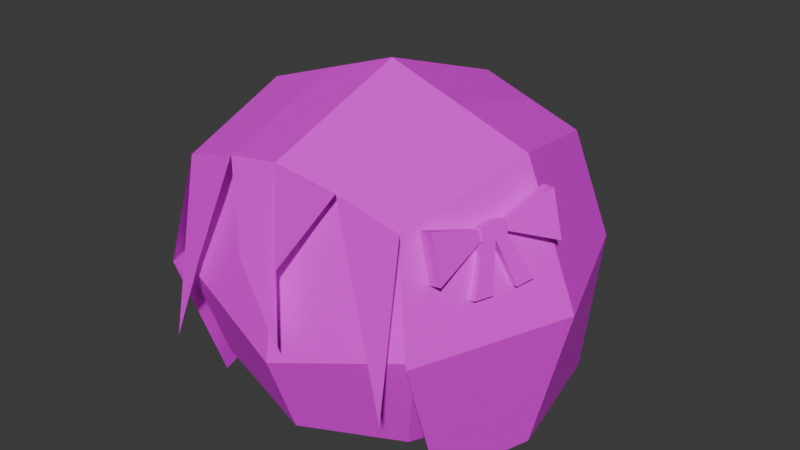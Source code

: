 # Source: head.blend  (saved by Blender 4.4.30; exported with 4.5.12 LTS)
import bpy
from mathutils import Matrix  # noqa: F401  (used for matrix-valued properties, if any)

bpy.ops.wm.read_factory_settings(use_empty=True)
scene = bpy.context.scene
scene.name = 'Scene'

# ---- collections
col_collection = bpy.data.collections.new('Collection'); scene.collection.children.link(col_collection)

# ---- images (referenced by path relative to the original .blend; pixels are not part of the script)
import os
ASSET_DIR = os.environ.get("B2B_ASSET_DIR", "")  # directory of the original .blend (textures are referenced by path, not embedded)
HERE = os.path.dirname(os.path.abspath(__file__))  # packed textures are extracted next to this script under _unpacked/

def load_image(name, relpath, width, height, colorspace="sRGB"):
    """Load a texture the original file referenced (path relative to the .blend, or extracted next to this script)."""
    p = next((c for c in (os.path.join(HERE, relpath), os.path.join(ASSET_DIR, relpath)) if relpath and os.path.exists(c)), "")
    if p:
        img = bpy.data.images.load(p, check_existing=True)
        img.name = name
    else:  # same state as the original file: an image datablock whose file is absent (Cycles renders it pink)
        img = bpy.data.images.new(name, width, height)
        img.source = "FILE"
        img.filepath = "//" + (relpath or name)
    img.colorspace_settings.name = colorspace
    return img
img_head_png = load_image('head.png', 'head.png', 1024, 1024, 'sRGB')

# ---- materials (node trees are filled in below, after node groups)
mat_material = bpy.data.materials.new('Material')
mat_material.alpha_threshold = 0.0
mat_material.roughness = 0.5
mat_material.line_color = (0.0, 0.0, 0.0, 1.0)

# ---- material node trees
mat_material.use_nodes = True; mat_material.node_tree.nodes.clear()
_N = mat_material.node_tree.nodes; _L = mat_material.node_tree.links
n0 = _N.new('ShaderNodeOutputMaterial'); n0.name = 'Material Output'; n0.location = (300, 300)
n1 = _N.new('ShaderNodeBsdfPrincipled'); n1.name = 'Principled BSDF'; n1.location = (10, 300)
n1.inputs[3].default_value = 1.45
n2 = _N.new('ShaderNodeTexImage'); n2.name = '画像テクスチャ'; n2.location = (-280, 280)
n2.image = img_head_png
_L.new(n1.outputs[0], n0.inputs[0])
_L.new(n2.outputs[0], n1.inputs[0])
n0.is_active_output = True

# ---- world
world_world = bpy.data.worlds.new('World'); scene.world = world_world
world_world.use_nodes = True; world_world.node_tree.nodes.clear()
_N = world_world.node_tree.nodes; _L = world_world.node_tree.links
n0 = _N.new('ShaderNodeOutputWorld'); n0.name = 'World Output'; n0.location = (300, 300)
n1 = _N.new('ShaderNodeBackground'); n1.name = 'Background'; n1.location = (10, 300)
n1.inputs[0].default_value = (0.05088, 0.05088, 0.05088, 1.0)
_L.new(n1.outputs[0], n0.inputs[0])
n0.is_active_output = True
world_world.color = (0.05088, 0.05088, 0.05088)
world_world.sun_shadow_jitter_overblur = 0.0

# ---- meshes
me_x = bpy.data.meshes.new('立方体')
me_x.from_pydata([(-0.6734, -0.6734, 0.2999), (-0.6734, -0.6734, 1.54), (-0.6734, 0.6734, 0.2999), (-0.6734, 0.6734, 1.54), (0.6734, -0.6734, 0.2999), (0.6734, -0.6734, 1.54), (0.6734, 0.6734, 0.2999), (0.6734, 0.6734, 1.54), (-0.8209, 7.66e-08, 0.164), (-0.8209, -0.8209, 0.92), (-0.8209, 1.908e-07, 1.676), (-0.8209, 0.8209, 0.92), (0.0, 0.8209, 0.164), (0.0, 0.8209, 1.676), (0.8209, 0.8209, 0.92), (0.8209, 7.66e-08, 0.164), (0.8209, 1.908e-07, 1.676), (0.8209, -0.8209, 0.92), (0.0, -0.8209, 0.164), (0.0, -0.8209, 1.676), (-1.131, 1.337e-07, 0.92), (0.0, 1.131, 0.92), (1.131, 1.337e-07, 0.92), (0.0, -1.006, 0.667), (0.0, 6.702e-08, 0.03711), (0.0, 2.123e-07, 1.961), (-0.8049, -0.5979, 0.06822), (-0.7114, -0.791, 1.561), (-0.8049, 0.7886, 0.06822), (-0.7114, 0.7114, 1.599), (0.8049, -0.5979, 0.06822), (0.7114, -0.791, 1.561), (0.8049, 0.7886, 0.06822), (0.7114, 0.7114, 1.599), (-0.9813, -0.01628, 0.06822), (-0.8326, -0.8925, 0.9198), (-0.8673, 1.957e-07, 1.742), (-0.8673, 0.8673, 0.9435), (0.0, 0.965, 0.06822), (0.0, 0.8673, 1.742), (0.8673, 0.8673, 0.9435), (0.9813, -0.01628, 0.06822), (0.8673, 1.957e-07, 1.742), (0.8326, -0.8925, 0.9223), (0.0, -0.8673, 1.742), (-1.194, 1.354e-07, 0.9435), (0.0, 1.194, 0.9435), (1.194, 1.354e-07, 0.9435), (0.1538, -1.065, 0.8287), (0.0, 2.185e-07, 2.043), (-0.7377, -0.9769, 0.5207), (0.772, -1.015, 0.6429), (0.4025, 0.8768, 0.06822), (0.3557, 0.7894, 1.67), (0.3557, -0.8292, 1.67), (0.4337, 1.031, 0.9435), (0.1252, -1.026, 1.256), (0.4337, 2.071e-07, 1.893), (-0.4025, 0.8768, 0.06822), (-0.3557, 0.7894, 1.67), (-0.3557, -0.8292, 1.67), (-0.4337, 1.031, 0.9435), (-0.4337, 2.071e-07, 1.893), (-0.1376, -1.011, 1.229), (0.5824, -0.9083, 1.022), (-0.5911, -0.9085, 1.013), (0.8696, -0.4187, 1.432), (0.8513, -0.4175, 1.499), (0.9229, -0.4349, 1.447), (0.9046, -0.4337, 1.514), (0.9454, -0.3646, 1.443), (0.9226, -0.3631, 1.527), (0.8921, -0.3484, 1.428), (0.8693, -0.3469, 1.512), (0.8992, -0.4399, 1.506), (0.914, -0.4408, 1.451), (0.8707, -0.4277, 1.439), (0.8559, -0.4267, 1.494), (0.8324, -0.7159, 1.584), (0.8988, -0.7216, 1.319), (0.8204, -0.7057, 1.297), (0.7539, -0.7, 1.562), (0.91, -0.2778, 1.441), (0.8918, -0.2766, 1.508), (0.9633, -0.294, 1.456), (0.9451, -0.2928, 1.523), (0.9439, -0.2839, 1.515), (0.9588, -0.2848, 1.461), (0.9155, -0.2717, 1.449), (0.9006, -0.2707, 1.503), (1.042, -0.02978, 1.623), (1.108, -0.03547, 1.359), (1.023, -0.0001358, 1.34), (0.9564, 0.005553, 1.605), (0.9908, -0.431, 1.182), (0.9588, -0.5346, 1.184), (0.9055, -0.5184, 1.169), (0.9375, -0.4148, 1.167), (1.043, -0.3084, 1.196), (0.9899, -0.2922, 1.181), (1.017, -0.19, 1.196), (1.07, -0.2062, 1.21)], [], [(0, 9, 20, 8), (9, 1, 10, 20), (20, 10, 3, 11), (8, 20, 11, 2), (2, 11, 21, 12), (11, 3, 13, 21), (21, 13, 7, 14), (12, 21, 14, 6), (6, 14, 22, 15), (14, 7, 16, 22), (22, 16, 5, 17), (15, 22, 17, 4), (4, 17, 23, 18), (17, 5, 19, 23), (23, 19, 1, 9), (18, 23, 9, 0), (2, 12, 24, 8), (12, 6, 15, 24), (24, 15, 4, 18), (8, 24, 18, 0), (7, 13, 25, 16), (13, 3, 10, 25), (25, 10, 1, 19), (16, 25, 19, 5), (26, 35, 45, 34), (35, 27, 36, 45), (45, 36, 29, 37), (34, 45, 37, 28), (58, 61, 46, 38), (61, 59, 39, 46), (55, 53, 33, 40), (52, 55, 40, 32), (32, 40, 47, 41), (40, 33, 42, 47), (47, 42, 31, 43), (41, 47, 43, 30), (51, 31, 54, 64), (63, 48, 44, 60), (53, 39, 49, 57), (59, 29, 36, 62), (62, 36, 27, 60), (57, 49, 44, 54), (42, 57, 54, 31), (33, 53, 57, 42), (48, 56, 54, 44), (38, 46, 55, 52), (46, 39, 53, 55), (49, 62, 60, 44), (39, 59, 62, 49), (65, 60, 27, 50), (37, 29, 59, 61), (28, 37, 61, 58), (70, 71, 69, 68), (69, 67, 77, 74), (69, 71, 73, 67), (66, 67, 73, 72), (74, 77, 81, 78), (68, 69, 74, 75), (67, 66, 76, 77), (66, 68, 75, 76), (79, 78, 81, 80), (75, 74, 78, 79), (77, 76, 80, 81), (76, 75, 79, 80), (70, 84, 85, 71), (85, 86, 89, 83), (85, 83, 73, 71), (82, 72, 73, 83), (86, 90, 93, 89), (84, 87, 86, 85), (83, 89, 88, 82), (82, 88, 87, 84), (91, 92, 93, 90), (87, 91, 90, 86), (89, 93, 92, 88), (88, 92, 91, 87), (94, 95, 96, 97), (68, 95, 94, 70), (66, 96, 95, 68), (72, 97, 96, 66), (70, 94, 97, 72), (98, 99, 100, 101), (72, 99, 98, 70), (82, 100, 99, 72), (84, 101, 100, 82), (70, 98, 101, 84)])
me_x.polygons.foreach_set('use_smooth', [True] * 86)
_k = set([(0, 8), (0, 9), (0, 18), (1, 9), (1, 10), (1, 19), (2, 8), (2, 11), (2, 12), (3, 10), (3, 11), (3, 13), (4, 15), (4, 17), (4, 18), (5, 16), (5, 17), (5, 19), (6, 12), (6, 14), (6, 15), (7, 13), (7, 14), (7, 16), (8, 20), (8, 24), (9, 20), (9, 23), (10, 20), (10, 25), (11, 20), (11, 21), (12, 21), (12, 24), (13, 21), (13, 25), (14, 21), (14, 22), (15, 22), (15, 24), (16, 22), (16, 25), (17, 22), (17, 23), (18, 23), (18, 24), (19, 23), (19, 25), (27, 36), (27, 60), (28, 37), (29, 36), (29, 37), (29, 59), (31, 42), (31, 54), (32, 40), (33, 40), (33, 42), (33, 53), (34, 45), (35, 45), (36, 45), (36, 62), (37, 45), (37, 61), (38, 46), (39, 46), (39, 49), (39, 53), (39, 59), (40, 47), (40, 55), (41, 47), (42, 47), (42, 57), (43, 47), (44, 48), (44, 49), (44, 54), (44, 60), (46, 55), (46, 61), (49, 57), (49, 62), (52, 55), (53, 55), (53, 57), (54, 57), (58, 61), (59, 61), (59, 62), (60, 62), (66, 67), (66, 68), (66, 72), (66, 76), (66, 96), (67, 69), (67, 73), (67, 77), (68, 69), (68, 70), (68, 75), (68, 95), (69, 71), (69, 74), (70, 72), (70, 84), (70, 94), (70, 98), (71, 73), (71, 85), (72, 82), (72, 97), (72, 99), (73, 83), (74, 75), (74, 77), (74, 78), (75, 76), (75, 79), (76, 77), (76, 80), (77, 81), (78, 79), (78, 81), (79, 80), (80, 81), (82, 83), (82, 84), (82, 88), (82, 100), (83, 85), (83, 89), (84, 85), (84, 87), (84, 101), (85, 86), (86, 87), (86, 89), (86, 90), (87, 88), (87, 91), (88, 89), (88, 92), (89, 93), (90, 91), (90, 93), (91, 92), (92, 93), (94, 95), (94, 97), (95, 96), (96, 97), (98, 99), (98, 101), (99, 100), (100, 101)])
me_x.attributes.new('sharp_edge', 'BOOLEAN', 'EDGE').data.foreach_set('value', [ (min(e.vertices), max(e.vertices)) in _k for e in me_x.edges])
_uv = me_x.uv_layers.new(name='UVMap')
_uv.uv.foreach_set('vector', [0.5378, 0.4771, 0.5904, 0.4596, 0.6005, 0.5269, 0.5378, 0.5363, 0.5904, 0.4596, 0.6457, 0.461, 0.6631, 0.5176, 0.6005, 0.5269, 0.6005, 0.5269, 0.6631, 0.5176, 0.6631, 0.5767, 0.6106, 0.5943, 0.5378, 0.5363, 0.6005, 0.5269, 0.6106, 0.5943, 0.5552, 0.5929, 0.6906, 0.08332, 0.7431, 0.06575, 0.7532, 0.1331, 0.6906, 0.1425, 0.7431, 0.06575, 0.7985, 0.06715, 0.8158, 0.1237, 0.7532, 0.1331, 0.7532, 0.1331, 0.8158, 0.1237, 0.8158, 0.1829, 0.7633, 0.2005, 0.6906, 0.1425, 0.7532, 0.1331, 0.7633, 0.2005, 0.708, 0.1991, 0.1736, 0.7282, 0.1183, 0.7296, 0.1284, 0.6622, 0.191, 0.6716, 0.1183, 0.7296, 0.06575, 0.712, 0.06575, 0.6528, 0.1284, 0.6622, 0.1284, 0.6622, 0.06575, 0.6528, 0.0831, 0.5962, 0.1385, 0.5948, 0.191, 0.6716, 0.1284, 0.6622, 0.1385, 0.5948, 0.191, 0.6124, 0.9311, 0.47, 0.9417, 0.5228, 0.8746, 0.5044, 0.8745, 0.4622, 0.9417, 0.5228, 0.9322, 0.5759, 0.8748, 0.586, 0.8746, 0.5044, 0.8746, 0.5044, 0.8748, 0.586, 0.8174, 0.5762, 0.8076, 0.5231, 0.8745, 0.4622, 0.8746, 0.5044, 0.8076, 0.5231, 0.818, 0.4703, 0.824, 0.7258, 0.8811, 0.7258, 0.8688, 0.7913, 0.8033, 0.779, 0.8811, 0.7258, 0.9343, 0.7465, 0.9343, 0.8036, 0.8688, 0.7913, 0.8688, 0.7913, 0.9343, 0.8036, 0.9135, 0.8568, 0.8565, 0.8568, 0.8033, 0.779, 0.8688, 0.7913, 0.8565, 0.8568, 0.8033, 0.8361, 0.5378, 0.84, 0.5378, 0.7812, 0.6048, 0.7928, 0.5932, 0.8597, 0.5378, 0.7812, 0.5576, 0.7258, 0.6164, 0.7258, 0.6048, 0.7928, 0.6048, 0.7928, 0.6164, 0.7258, 0.6718, 0.7456, 0.6718, 0.8044, 0.5932, 0.8597, 0.6048, 0.7928, 0.6718, 0.8044, 0.652, 0.8597, 0.1384, 0.06575, 0.234, 0.1014, 0.1717, 0.1631, 0.1036, 0.1221, 0.234, 0.1014, 0.2751, 0.1639, 0.2117, 0.2028, 0.1717, 0.1631, 0.1717, 0.1631, 0.2117, 0.2028, 0.181, 0.227, 0.1449, 0.2177, 0.1036, 0.1221, 0.1717, 0.1631, 0.1449, 0.2177, 0.06708, 0.2045, 0.06575, 0.2487, 0.1421, 0.2469, 0.1461, 0.2741, 0.07044, 0.2921, 0.1421, 0.2469, 0.1848, 0.2452, 0.189, 0.2638, 0.1461, 0.2741, 0.1548, 0.3002, 0.1937, 0.2823, 0.1985, 0.3002, 0.1705, 0.3249, 0.08589, 0.333, 0.1548, 0.3002, 0.1705, 0.3249, 0.1071, 0.3718, 0.1071, 0.3718, 0.1705, 0.3249, 0.2191, 0.3615, 0.1769, 0.4288, 0.1705, 0.3249, 0.1985, 0.3002, 0.2369, 0.3079, 0.2191, 0.3615, 0.2191, 0.3615, 0.2369, 0.3079, 0.311, 0.314, 0.3027, 0.388, 0.1769, 0.4288, 0.2191, 0.3615, 0.3027, 0.388, 0.2335, 0.4633, 0.4064, 0.3552, 0.311, 0.314, 0.314, 0.273, 0.3727, 0.321, 0.3542, 0.2066, 0.4064, 0.2275, 0.3049, 0.2361, 0.2963, 0.199, 0.1937, 0.2823, 0.189, 0.2638, 0.2349, 0.2528, 0.2385, 0.2797, 0.1848, 0.2452, 0.181, 0.227, 0.2117, 0.2028, 0.226, 0.2272, 0.226, 0.2272, 0.2117, 0.2028, 0.2751, 0.1639, 0.2963, 0.199, 0.2385, 0.2797, 0.2349, 0.2528, 0.3049, 0.2361, 0.314, 0.273, 0.2369, 0.3079, 0.2385, 0.2797, 0.314, 0.273, 0.311, 0.314, 0.1985, 0.3002, 0.1937, 0.2823, 0.2385, 0.2797, 0.2369, 0.3079, 0.4064, 0.2275, 0.3599, 0.2388, 0.314, 0.273, 0.3049, 0.2361, 0.07044, 0.2921, 0.1461, 0.2741, 0.1548, 0.3002, 0.08589, 0.333, 0.1461, 0.2741, 0.189, 0.2638, 0.1937, 0.2823, 0.1548, 0.3002, 0.2349, 0.2528, 0.226, 0.2272, 0.2963, 0.199, 0.3049, 0.2361, 0.189, 0.2638, 0.1848, 0.2452, 0.226, 0.2272, 0.2349, 0.2528, 0.3269, 0.1284, 0.2963, 0.199, 0.2751, 0.1639, 0.3525, 0.0776, 0.1449, 0.2177, 0.181, 0.227, 0.1848, 0.2452, 0.1421, 0.2469, 0.06708, 0.2045, 0.1449, 0.2177, 0.1421, 0.2469, 0.06575, 0.2487, 0.3439, 0.8154, 0.3509, 0.8154, 0.3502, 0.8213, 0.3446, 0.8213, 0.5544, 0.2024, 0.559, 0.2024, 0.5586, 0.2032, 0.5548, 0.2032, 0.5544, 0.2024, 0.5544, 0.1964, 0.5591, 0.1965, 0.559, 0.2024, 0.3346, 0.6305, 0.329, 0.6305, 0.3283, 0.6246, 0.3353, 0.6246, 0.5548, 0.2032, 0.5586, 0.2032, 0.5584, 0.2274, 0.5517, 0.2268, 0.3446, 0.8213, 0.3502, 0.8213, 0.3496, 0.8221, 0.3451, 0.8221, 0.329, 0.6305, 0.3346, 0.6305, 0.3341, 0.6313, 0.3295, 0.6313, 0.5521, 0.2752, 0.5475, 0.2744, 0.5481, 0.2737, 0.5518, 0.2744, 0.5501, 0.2487, 0.5517, 0.2268, 0.5584, 0.2274, 0.5568, 0.2493, 0.3451, 0.8221, 0.3496, 0.8221, 0.3566, 0.8448, 0.3346, 0.8448, 0.3295, 0.6313, 0.3341, 0.6313, 0.3445, 0.6546, 0.3225, 0.6544, 0.5518, 0.2744, 0.5481, 0.2737, 0.5501, 0.2487, 0.5568, 0.2493, 0.3439, 0.8154, 0.3446, 0.8095, 0.3502, 0.8095, 0.3509, 0.8154, 0.5545, 0.1905, 0.5549, 0.1896, 0.5587, 0.1897, 0.5591, 0.1905, 0.5545, 0.1905, 0.5591, 0.1905, 0.5591, 0.1965, 0.5544, 0.1964, 0.3346, 0.6187, 0.3353, 0.6246, 0.3283, 0.6246, 0.329, 0.6187, 0.5549, 0.1896, 0.5513, 0.1663, 0.5589, 0.1655, 0.5587, 0.1897, 0.3446, 0.8095, 0.3452, 0.8087, 0.3497, 0.8087, 0.3502, 0.8095, 0.329, 0.6187, 0.3295, 0.6179, 0.3341, 0.6179, 0.3346, 0.6187, 0.5515, 0.1181, 0.5512, 0.119, 0.5475, 0.1197, 0.5469, 0.1189, 0.5483, 0.1445, 0.5559, 0.1437, 0.5589, 0.1655, 0.5513, 0.1663, 0.3452, 0.8087, 0.3346, 0.7862, 0.3566, 0.7861, 0.3497, 0.8087, 0.3295, 0.6179, 0.3225, 0.5948, 0.3445, 0.595, 0.3341, 0.6179, 0.5512, 0.119, 0.5559, 0.1437, 0.5483, 0.1445, 0.5475, 0.1197, 0.5423, 0.3056, 0.5439, 0.297, 0.5485, 0.2979, 0.5469, 0.3065, 0.3446, 0.8213, 0.3231, 0.8293, 0.3225, 0.8206, 0.3439, 0.8154, 0.5521, 0.2752, 0.5485, 0.2979, 0.5439, 0.297, 0.5475, 0.2744, 0.3353, 0.6246, 0.3567, 0.63, 0.356, 0.6387, 0.3346, 0.6305, 0.5378, 0.3272, 0.5423, 0.3056, 0.5469, 0.3065, 0.5424, 0.3281, 0.5407, 0.08826, 0.5453, 0.08746, 0.5467, 0.09595, 0.5421, 0.09674, 0.5424, 0.06575, 0.5453, 0.08746, 0.5407, 0.08826, 0.5378, 0.06654, 0.3346, 0.6187, 0.3558, 0.6107, 0.3565, 0.6193, 0.3353, 0.6246, 0.5469, 0.1189, 0.5421, 0.09674, 0.5467, 0.09595, 0.5515, 0.1181, 0.3439, 0.8154, 0.3227, 0.8099, 0.3235, 0.8013, 0.3446, 0.8095])
me_x.materials.append(mat_material)
me_x.update()
me_x.normals_split_custom_set([tuple(v) for v in zip(*[iter([-0.894, -0.3035, -0.3296, -0.894, -0.3035, -0.3296, -0.894, -0.3035, -0.3296, -0.894, -0.3035, -0.3296, -0.894, -0.3035, 0.3296, -0.894, -0.3035, 0.3296, -0.894, -0.3035, 0.3296, -0.894, -0.3035, 0.3296, -0.894, 0.3035, 0.3296, -0.894, 0.3035, 0.3296, -0.894, 0.3035, 0.3296, -0.894, 0.3035, 0.3296, -0.894, 0.3035, -0.3296, -0.894, 0.3035, -0.3296, -0.894, 0.3035, -0.3296, -0.894, 0.3035, -0.3296, -0.3035, 0.894, -0.3296, -0.3035, 0.894, -0.3296, -0.3035, 0.894, -0.3296, -0.3035, 0.894, -0.3296, -0.3035, 0.894, 0.3296, -0.3035, 0.894, 0.3296, -0.3035, 0.894, 0.3296, -0.3035, 0.894, 0.3296, 0.3035, 0.894, 0.3296, 0.3035, 0.894, 0.3296, 0.3035, 0.894, 0.3296, 0.3035, 0.894, 0.3296, 0.3035, 0.894, -0.3296, 0.3035, 0.894, -0.3296, 0.3035, 0.894, -0.3296, 0.3035, 0.894, -0.3296, 0.894, 0.3035, -0.3296, 0.894, 0.3035, -0.3296, 0.894, 0.3035, -0.3296, 0.894, 0.3035, -0.3296, 0.894, 0.3035, 0.3296, 0.894, 0.3035, 0.3296, 0.894, 0.3035, 0.3296, 0.894, 0.3035, 0.3296, 0.894, -0.3035, 0.3296, 0.894, -0.3035, 0.3296, 0.894, -0.3035, 0.3296, 0.894, -0.3035, 0.3296, 0.894, -0.3035, -0.3296, 0.894, -0.3035, -0.3296, 0.894, -0.3035, -0.3296, 0.894, -0.3035, -0.3296, 0.2822, -0.9091, -0.3064, 0.2822, -0.9091, -0.3064, 0.2822, -0.9091, -0.3064, 0.2822, -0.9091, -0.3064, 0.1964, -0.9571, 0.2132, 0.1964, -0.9571, 0.2132, 0.1964, -0.9571, 0.2132, 0.1964, -0.9571, 0.2132, -0.1964, -0.9571, 0.2132, -0.1964, -0.9571, 0.2132, -0.1964, -0.9571, 0.2132, -0.1964, -0.9571, 0.2132, -0.2822, -0.9091, -0.3064, -0.2822, -0.9091, -0.3064, -0.2822, -0.9091, -0.3064, -0.2822, -0.9091, -0.3064, -0.1881, 0.1881, -0.964, -0.1881, 0.1881, -0.964, -0.1881, 0.1881, -0.964, -0.1881, 0.1881, -0.964, 0.1881, 0.1881, -0.964, 0.1881, 0.1881, -0.964, 0.1881, 0.1881, -0.964, 0.1881, 0.1881, -0.964, 0.1881, -0.1881, -0.964, 0.1881, -0.1881, -0.964, 0.1881, -0.1881, -0.964, 0.1881, -0.1881, -0.964, -0.1881, -0.1881, -0.964, -0.1881, -0.1881, -0.964, -0.1881, -0.1881, -0.964, -0.1881, -0.1881, -0.964, 0.2859, 0.2859, 0.9146, 0.2859, 0.2859, 0.9146, 0.2859, 0.2859, 0.9146, 0.2859, 0.2859, 0.9146, -0.2859, 0.2859, 0.9146, -0.2859, 0.2859, 0.9146, -0.2859, 0.2859, 0.9146, -0.2859, 0.2859, 0.9146, -0.2859, -0.2859, 0.9146, -0.2859, -0.2859, 0.9146, -0.2859, -0.2859, 0.9146, -0.2859, -0.2859, 0.9146, 0.2859, -0.2859, 0.9146, 0.2859, -0.2859, 0.9146, 0.2859, -0.2859, 0.9146, 0.2859, -0.2859, 0.9146, -0.9244, -0.3346, -0.1829, -0.9244, -0.3346, -0.1829, -0.9244, -0.3346, -0.1829, -0.9244, -0.3346, -0.1829, -0.9001, -0.3137, 0.3024, -0.9001, -0.3137, 0.3024, -0.9001, -0.3137, 0.3024, -0.9001, -0.3137, 0.3024, -0.894, 0.3035, 0.3296, -0.894, 0.3035, 0.3296, -0.894, 0.3035, 0.3296, -0.894, 0.3035, 0.3296, -0.9445, 0.2844, -0.1641, -0.9445, 0.2844, -0.1641, -0.9445, 0.2844, -0.1641, -0.9445, 0.2844, -0.1641, -0.2819, 0.9361, -0.2101, -0.2819, 0.9361, -0.2101, -0.2819, 0.9361, -0.2101, -0.2819, 0.9361, -0.2101, -0.3031, 0.8878, 0.3464, -0.3031, 0.8878, 0.3464, -0.3031, 0.8878, 0.3464, -0.3031, 0.8878, 0.3464, 0.3038, 0.9007, 0.3104, 0.3038, 0.9007, 0.3104, 0.3038, 0.9007, 0.3104, 0.3038, 0.9007, 0.3104, 0.2854, 0.9479, -0.1413, 0.2854, 0.9479, -0.1413, 0.2854, 0.9479, -0.1413, 0.2854, 0.9479, -0.1413, 0.9445, 0.2844, -0.1641, 0.9445, 0.2844, -0.1641, 0.9445, 0.2844, -0.1641, 0.9445, 0.2844, -0.1641, 0.894, 0.3035, 0.3296, 0.894, 0.3035, 0.3296, 0.894, 0.3035, 0.3296, 0.894, 0.3035, 0.3296, 0.9001, -0.3133, 0.3029, 0.9001, -0.3133, 0.3029, 0.9001, -0.3133, 0.3029, 0.9001, -0.3133, 0.3029, 0.9244, -0.3349, -0.1827, 0.9244, -0.3349, -0.1827, 0.9244, -0.3349, -0.1827, 0.9244, -0.3349, -0.1827, 0.05589, -0.9783, 0.1996, 0.05589, -0.9783, 0.1996, 0.05589, -0.9783, 0.1996, 0.05589, -0.9783, 0.1996, -0.0005039, -0.9629, 0.2699, -0.0005039, -0.9629, 0.2699, -0.0005039, -0.9629, 0.2699, -0.0005039, -0.9629, 0.2699, 0.2861, 0.301, 0.9097, 0.2861, 0.301, 0.9097, 0.2861, 0.301, 0.9097, 0.2861, 0.301, 0.9097, -0.2857, 0.2688, 0.9198, -0.2857, 0.2688, 0.9198, -0.2857, 0.2688, 0.9198, -0.2857, 0.2688, 0.9198, -0.3131, -0.272, 0.9099, -0.3131, -0.272, 0.9099, -0.3131, -0.272, 0.9099, -0.3131, -0.272, 0.9099, 0.2723, -0.2952, 0.9158, 0.2723, -0.2952, 0.9158, 0.2723, -0.2952, 0.9158, 0.2723, -0.2952, 0.9158, 0.3131, -0.272, 0.9099, 0.3131, -0.272, 0.9099, 0.3131, -0.272, 0.9099, 0.3131, -0.272, 0.9099, 0.2857, 0.2688, 0.9198, 0.2857, 0.2688, 0.9198, 0.2857, 0.2688, 0.9198, 0.2857, 0.2688, 0.9198, -0.08859, -0.9533, 0.2888, -0.08859, -0.9533, 0.2888, -0.08859, -0.9533, 0.2888, -0.08859, -0.9533, 0.2888, 0.2819, 0.9361, -0.2101, 0.2819, 0.9361, -0.2101, 0.2819, 0.9361, -0.2101, 0.2819, 0.9361, -0.2101, 0.3031, 0.8878, 0.3464, 0.3031, 0.8878, 0.3464, 0.3031, 0.8878, 0.3464, 0.3031, 0.8878, 0.3464, -0.2723, -0.2952, 0.9158, -0.2723, -0.2952, 0.9158, -0.2723, -0.2952, 0.9158, -0.2723, -0.2952, 0.9158, -0.2861, 0.301, 0.9097, -0.2861, 0.301, 0.9097, -0.2861, 0.301, 0.9097, -0.2861, 0.301, 0.9097, -0.1517, -0.9728, 0.1754, -0.1517, -0.9728, 0.1754, -0.1517, -0.9728, 0.1754, -0.1517, -0.9728, 0.1754, -0.3038, 0.9007, 0.3104, -0.3038, 0.9007, 0.3104, -0.3038, 0.9007, 0.3104, -0.3038, 0.9007, 0.3104, -0.2854, 0.9479, -0.1413, -0.2854, 0.9479, -0.1413, -0.2854, 0.9479, -0.1413, -0.2854, 0.9479, -0.1413, 0.9247, -0.281, 0.257, 0.9247, -0.281, 0.257, 0.9247, -0.281, 0.257, 0.9247, -0.281, 0.257, -0.3782, -0.5992, 0.7056, -0.3782, -0.5992, 0.7056, -0.3782, -0.5992, 0.7056, -0.3782, -0.5992, 0.7056, -0.2933, -0.09522, 0.9513, -0.2933, -0.09522, 0.9513, -0.2933, -0.09522, 0.9513, -0.2933, -0.09522, 0.9513, -0.9247, 0.281, -0.257, -0.9247, 0.281, -0.257, -0.9247, 0.281, -0.257, -0.9247, 0.281, -0.257, -0.1874, 0.3051, 0.9337, -0.1874, 0.3051, 0.9337, -0.1874, 0.3051, 0.9337, -0.1874, 0.3051, 0.9337, 0.6063, -0.7749, 0.1788, 0.6063, -0.7749, 0.1788, 0.6063, -0.7749, 0.1788, 0.6063, -0.7749, 0.1788, -0.9181, -0.3117, -0.2448, -0.9181, -0.3117, -0.2448, -0.9181, -0.3117, -0.2448, -0.9181, -0.3117, -0.2448, 0.02677, -0.6252, -0.78, 0.02677, -0.6252, -0.78, 0.02677, -0.6252, -0.78, 0.02677, -0.6252, -0.78, -0.1911, -0.9812, -0.02694, -0.1911, -0.9812, -0.02694, -0.1911, -0.9812, -0.02694, -0.1911, -0.9812, -0.02694, 0.9549, -0.1647, 0.2469, 0.9549, -0.1647, 0.2469, 0.9549, -0.1647, 0.2469, 0.9549, -0.1647, 0.2469, -0.9264, 0.2883, -0.2422, -0.9264, 0.2883, -0.2422, -0.9264, 0.2883, -0.2422, -0.9264, 0.2883, -0.2422, 0.3317, 0.3839, -0.8617, 0.3317, 0.3839, -0.8617, 0.3317, 0.3839, -0.8617, 0.3317, 0.3839, -0.8617, 0.9247, -0.281, 0.257, 0.9247, -0.281, 0.257, 0.9247, -0.281, 0.257, 0.9247, -0.281, 0.257, -0.02677, 0.6252, 0.78, -0.02677, 0.6252, 0.78, -0.02677, 0.6252, 0.78, -0.02677, 0.6252, 0.78, -0.229, 0.1288, 0.9649, -0.229, 0.1288, 0.9649, -0.229, 0.1288, 0.9649, -0.229, 0.1288, 0.9649, -0.9247, 0.281, -0.257, -0.9247, 0.281, -0.257, -0.9247, 0.281, -0.257, -0.9247, 0.281, -0.257, -0.3182, -0.2667, 0.9097, -0.3182, -0.2667, 0.9097, -0.3182, -0.2667, 0.9097, -0.3182, -0.2667, 0.9097, 0.9181, 0.3117, 0.2448, 0.9181, 0.3117, 0.2448, 0.9181, 0.3117, 0.2448, 0.9181, 0.3117, 0.2448, -0.6063, 0.7749, -0.1788, -0.6063, 0.7749, -0.1788, -0.6063, 0.7749, -0.1788, -0.6063, 0.7749, -0.1788, 0.3782, 0.5992, -0.7056, 0.3782, 0.5992, -0.7056, 0.3782, 0.5992, -0.7056, 0.3782, 0.5992, -0.7056, 0.3687, 0.9267, 0.07273, 0.3687, 0.9267, 0.07273, 0.3687, 0.9267, 0.07273, 0.3687, 0.9267, 0.07273, 0.8724, -0.4305, 0.2314, 0.8724, -0.4305, 0.2314, 0.8724, -0.4305, 0.2314, 0.8724, -0.4305, 0.2314, -0.9305, 0.274, -0.243, -0.9305, 0.274, -0.243, -0.9305, 0.274, -0.243, -0.9305, 0.274, -0.243, 0.06657, -0.4021, -0.9132, 0.06657, -0.4021, -0.9132, 0.06657, -0.4021, -0.9132, 0.06657, -0.4021, -0.9132, 0.2402, -0.09322, -0.9662, 0.2402, -0.09322, -0.9662, 0.2402, -0.09322, -0.9662, 0.2402, -0.09322, -0.9662, 0.9301, -0.2835, 0.2338, 0.9301, -0.2835, 0.2338, 0.9301, -0.2835, 0.2338, 0.9301, -0.2835, 0.2338, -0.351, -0.8907, 0.2891, -0.351, -0.8907, 0.2891, -0.351, -0.8907, 0.2891, -0.351, -0.8907, 0.2891, -0.9301, 0.2835, -0.2338, -0.9301, 0.2835, -0.2338, -0.9301, 0.2835, -0.2338, -0.9301, 0.2835, -0.2338, 0.331, 0.9267, -0.1779, 0.331, 0.9267, -0.1779, 0.331, 0.9267, -0.1779, 0.331, 0.9267, -0.1779, 0.2844, 0.06077, -0.9568, 0.2844, 0.06077, -0.9568, 0.2844, 0.06077, -0.9568, 0.2844, 0.06077, -0.9568, -0.2026, -0.9345, -0.2928, -0.2026, -0.9345, -0.2928, -0.2026, -0.9345, -0.2928, -0.2026, -0.9345, -0.2928, -0.9119, 0.2838, -0.2963, -0.9119, 0.2838, -0.2963, -0.9119, 0.2838, -0.2963, -0.9119, 0.2838, -0.2963, 0.1647, 0.9036, 0.3954, 0.1647, 0.9036, 0.3954, 0.1647, 0.9036, 0.3954, 0.1647, 0.9036, 0.3954, 0.9119, -0.2838, 0.2963, 0.9119, -0.2838, 0.2963, 0.9119, -0.2838, 0.2963, 0.9119, -0.2838, 0.2963])] * 3)])

# ---- objects
ob_x = bpy.data.objects.new('立方体', me_x)

# ---- transforms, parenting, visibility, modifiers, constraints
ob_x.location = (0.0, 0.0, 0.0)

# ---- collection membership
col_collection.objects.link(ob_x)

# ---- scene / render settings (as saved in the file)
scene.frame_start = 1; scene.frame_end = 250; scene.frame_set(1)
scene.render.engine = 'BLENDER_EEVEE_NEXT'
bpy.context.view_layer.update()

# ---- added for rendering (the .blend has no active camera and no usable light): camera, sun
cam_auto = bpy.data.cameras.new('AutoCamera')
cam_auto.lens = 50.0
cam_auto.sensor_width = 36.0
cam_auto.clip_end = 1000.0
ob_auto_camera = bpy.data.objects.new('AutoCamera', cam_auto)
scene.collection.objects.link(ob_auto_camera)
ob_auto_camera.location = (3.56419, -4.21248, 3.89165)
ob_auto_camera.rotation_euler = (1.09748, -7.21219e-08, 0.694738)
scene.camera = ob_auto_camera
light_auto_sun = bpy.data.lights.new('AutoSun', 'SUN')
light_auto_sun.energy = 3.0
light_auto_sun.angle = 0.0523599
ob_auto_sun = bpy.data.objects.new('AutoSun', light_auto_sun)
scene.collection.objects.link(ob_auto_sun)
ob_auto_sun.rotation_euler = (0.872665, 0.174533, 0.523599)
bpy.context.view_layer.update()
